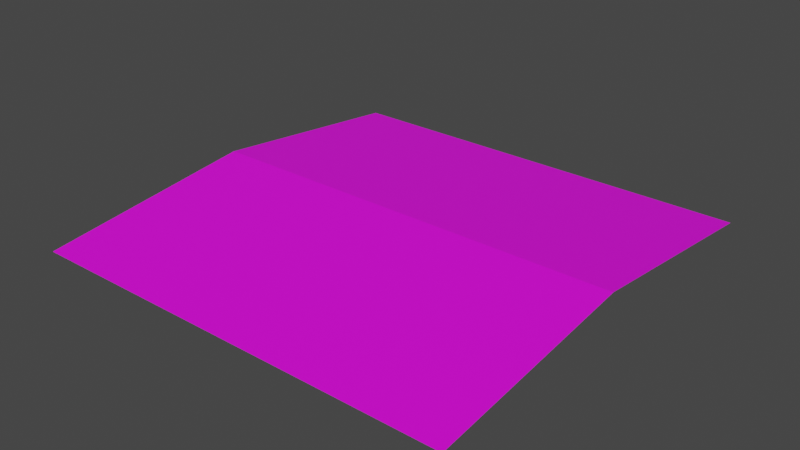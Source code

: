 # Source: plano.blend  (saved by Blender 3.6.11; exported with 4.5.12 LTS)
import bpy
from mathutils import Matrix  # noqa: F401  (used for matrix-valued properties, if any)

bpy.ops.wm.read_factory_settings(use_empty=True)
scene = bpy.context.scene
scene.name = 'Scene'

# ---- collections
col_collection = bpy.data.collections.new('Collection'); scene.collection.children.link(col_collection)

# ---- images (referenced by path relative to the original .blend; pixels are not part of the script)
import os
ASSET_DIR = os.environ.get("B2B_ASSET_DIR", "")  # directory of the original .blend (textures are referenced by path, not embedded)
HERE = os.path.dirname(os.path.abspath(__file__))  # packed textures are extracted next to this script under _unpacked/

def load_image(name, relpath, width, height, colorspace="sRGB"):
    """Load a texture the original file referenced (path relative to the .blend, or extracted next to this script)."""
    p = next((c for c in (os.path.join(HERE, relpath), os.path.join(ASSET_DIR, relpath)) if relpath and os.path.exists(c)), "")
    if p:
        img = bpy.data.images.load(p, check_existing=True)
        img.name = name
    else:  # same state as the original file: an image datablock whose file is absent (Cycles renders it pink)
        img = bpy.data.images.new(name, width, height)
        img.source = "FILE"
        img.filepath = "//" + (relpath or name)
    img.colorspace_settings.name = colorspace
    return img
img_rock_jpg = load_image('rock.jpg', 'rock.jpg', 1024, 1024, 'sRGB')

# ---- materials (node trees are filled in below, after node groups)
mat_material_001 = bpy.data.materials.new('Material.001')
mat_material_001.use_transparent_shadow = False
mat_material_001.roughness = 0.5

# ---- material node trees
mat_material_001.use_nodes = True; mat_material_001.node_tree.nodes.clear()
_N = mat_material_001.node_tree.nodes; _L = mat_material_001.node_tree.links
n0 = _N.new('ShaderNodeBsdfPrincipled'); n0.name = 'BSDF Principista'; n0.location = (0, 300)
n0.distribution = 'GGX'
n0.subsurface_method = 'RANDOM_WALK_SKIN'
n0.inputs[27].default_value = (0.0, 0.0, 0.0, 1.0)
n0.inputs[28].default_value = 1.0
n1 = _N.new('ShaderNodeOutputMaterial'); n1.name = 'Material'; n1.location = (280, 300)
n2 = _N.new('ShaderNodeTexImage'); n2.name = 'Imagen'; n2.location = (-480, 300)
n2.image = img_rock_jpg
_L.new(n0.outputs[0], n1.inputs[0])
_L.new(n2.outputs[0], n0.inputs[0])
n1.is_active_output = True

# ---- world
world_world = bpy.data.worlds.new('World'); scene.world = world_world
world_world.use_nodes = True; world_world.node_tree.nodes.clear()
_N = world_world.node_tree.nodes; _L = world_world.node_tree.links
n0 = _N.new('ShaderNodeOutputWorld'); n0.name = 'World Output'; n0.location = (300, 300)
n1 = _N.new('ShaderNodeBackground'); n1.name = 'Background'; n1.location = (10, 300)
n1.inputs[0].default_value = (0.05088, 0.05088, 0.05088, 1.0)
_L.new(n1.outputs[0], n0.inputs[0])
n0.is_active_output = True
world_world.color = (0.05088, 0.05088, 0.05088)
world_world.use_sun_shadow = False
world_world.sun_shadow_jitter_overblur = 0.0

# ---- meshes
me_plane = bpy.data.meshes.new('Plane')
me_plane.from_pydata([(-10.0, 0.0, 10.0), (10.0, 0.0, 10.0), (-10.0, 0.0, -10.0), (10.0, 0.0, -10.0), (-10.0, 1.109, 8.37e-08), (10.0, 1.109, 8.37e-08)], [], [(4, 5, 3, 2), (0, 1, 5, 4)])
_uv = me_plane.uv_layers.new(name='UVMap')
_uv.uv.foreach_set('vector', [0.0, 0.5, 1.0, 0.5, 1.0, 1.0, 0.0, 1.0, 0.0, 0.0, 1.0, 0.0, 1.0, 0.5, 0.0, 0.5])
me_plane.materials.append(mat_material_001)
me_plane.update()
me_plane.normals_split_custom_set([tuple(v) for v in zip(*[iter([0.0, 0.9939, -0.1102, 0.0, 0.9939, -0.1102, 0.0, 0.9939, -0.1102, 0.0, 0.9939, -0.1102, 0.0, 0.9939, 0.1102, 0.0, 0.9939, 0.1102, 0.0, 0.9939, 0.1102, 0.0, 0.9939, 0.1102])] * 3)])

# ---- objects
ob_plane = bpy.data.objects.new('Plane', me_plane)

# ---- transforms, parenting, visibility, modifiers, constraints
ob_plane.location = (0.0, 0.0, 0.0)
ob_plane.rotation_euler = (1.571, -0.0, 0.0)

# ---- collection membership
col_collection.objects.link(ob_plane)

# ---- scene / render settings (as saved in the file)
scene.frame_start = 1; scene.frame_end = 250; scene.frame_set(1)
scene.render.engine = 'BLENDER_EEVEE_NEXT'
scene.cycles.sampling_pattern = 'TABULATED_SOBOL'
scene.view_settings.view_transform = 'Filmic'
bpy.context.view_layer.update()

# ---- added for rendering (the .blend has no active camera and no usable light): camera, sun
cam_auto = bpy.data.cameras.new('AutoCamera')
cam_auto.lens = 50.0
cam_auto.sensor_width = 36.0
cam_auto.clip_end = 1000.0
ob_auto_camera = bpy.data.objects.new('AutoCamera', cam_auto)
scene.collection.objects.link(ob_auto_camera)
ob_auto_camera.location = (26.1894, -31.4273, 21.5058)
ob_auto_camera.rotation_euler = (1.09748, -7.21219e-08, 0.694738)
scene.camera = ob_auto_camera
light_auto_sun = bpy.data.lights.new('AutoSun', 'SUN')
light_auto_sun.energy = 3.0
light_auto_sun.angle = 0.0523599
ob_auto_sun = bpy.data.objects.new('AutoSun', light_auto_sun)
scene.collection.objects.link(ob_auto_sun)
ob_auto_sun.rotation_euler = (0.872665, 0.174533, 0.523599)
bpy.context.view_layer.update()
